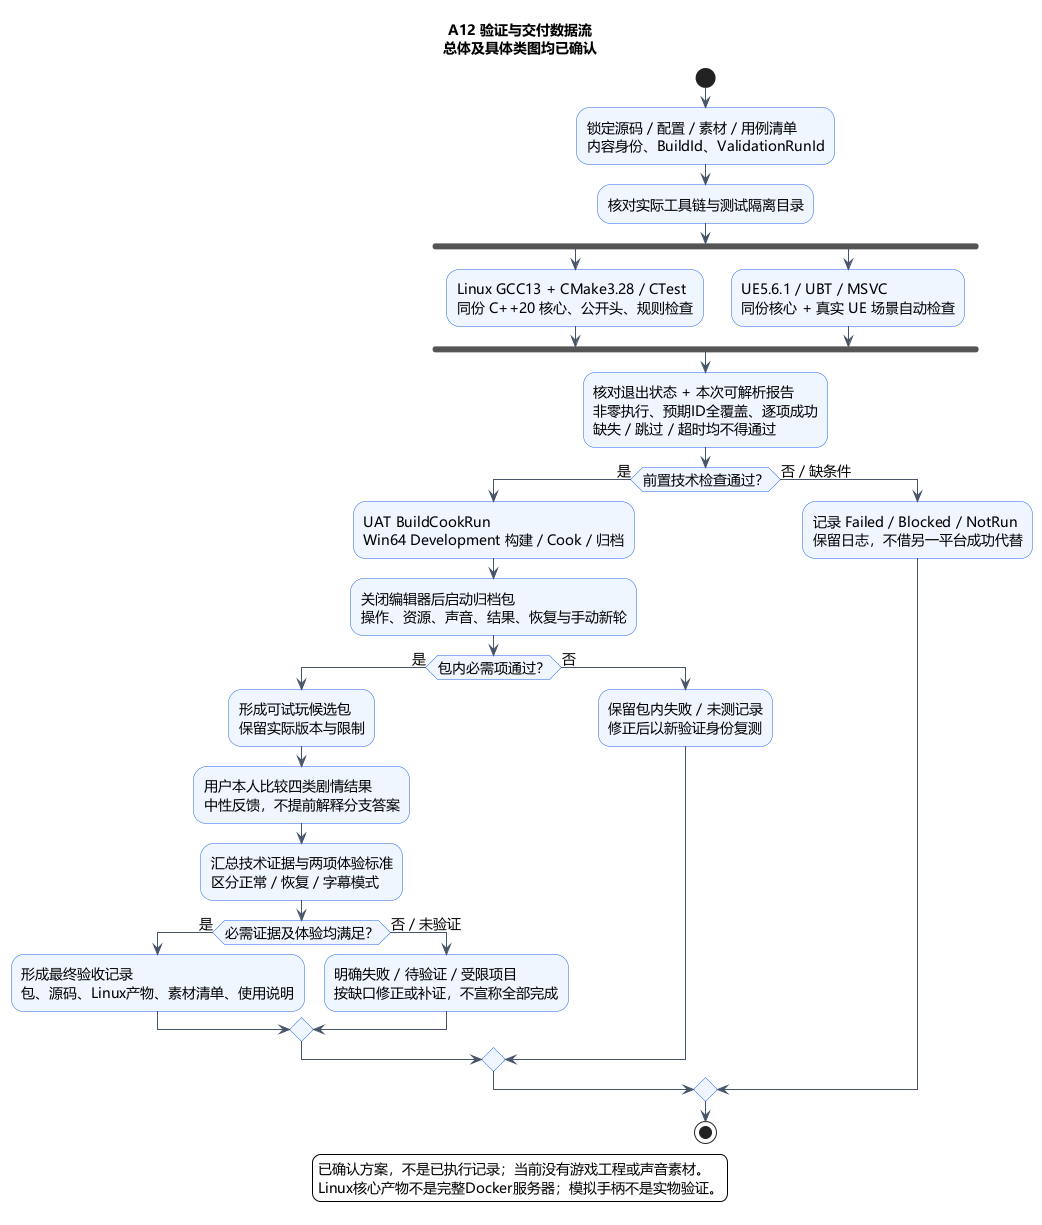

The diagram above was rendered by PlantUML. Its source (embedded in the PNG):
@startuml
title A12 验证与交付数据流\n总体及具体类图均已确认
skinparam defaultFontName Microsoft YaHei
skinparam defaultFontSize 14
skinparam backgroundColor white
skinparam shadowing false
skinparam ArrowColor #475569
skinparam activityBackgroundColor #EFF6FF
skinparam activityBorderColor #2563EB
start
:锁定源码 / 配置 / 素材 / 用例清单\n内容身份、BuildId、ValidationRunId;
:核对实际工具链与测试隔离目录;
fork
  :Linux GCC13 + CMake3.28 / CTest\n同份 C++20 核心、公开头、规则检查;
fork again
  :UE5.6.1 / UBT / MSVC\n同份核心 + 真实 UE 场景自动检查;
end fork
:核对退出状态 + 本次可解析报告\n非零执行、预期ID全覆盖、逐项成功\n缺失 / 跳过 / 超时均不得通过;
if (前置技术检查通过？) then (是)
  :UAT BuildCookRun\nWin64 Development 构建 / Cook / 归档;
  :关闭编辑器后启动归档包\n操作、资源、声音、结果、恢复与手动新轮;
  if (包内必需项通过？) then (是)
    :形成可试玩候选包\n保留实际版本与限制;
    :用户本人比较四类剧情结果\n中性反馈，不提前解释分支答案;
    :汇总技术证据与两项体验标准\n区分正常 / 恢复 / 字幕模式;
    if (必需证据及体验均满足？) then (是)
      :形成最终验收记录\n包、源码、Linux产物、素材清单、使用说明;
    else (否 / 未验证)
      :明确失败 / 待验证 / 受限项目\n按缺口修正或补证，不宣称全部完成;
    endif
  else (否)
    :保留包内失败 / 未测记录\n修正后以新验证身份复测;
  endif
else (否 / 缺条件)
  :记录 Failed / Blocked / NotRun\n保留日志，不借另一平台成功代替;
endif
stop
legend bottom
  已确认方案，不是已执行记录；当前没有游戏工程或声音素材。
  Linux核心产物不是完整Docker服务器；模拟手柄不是实物验证。
endlegend
@enduml